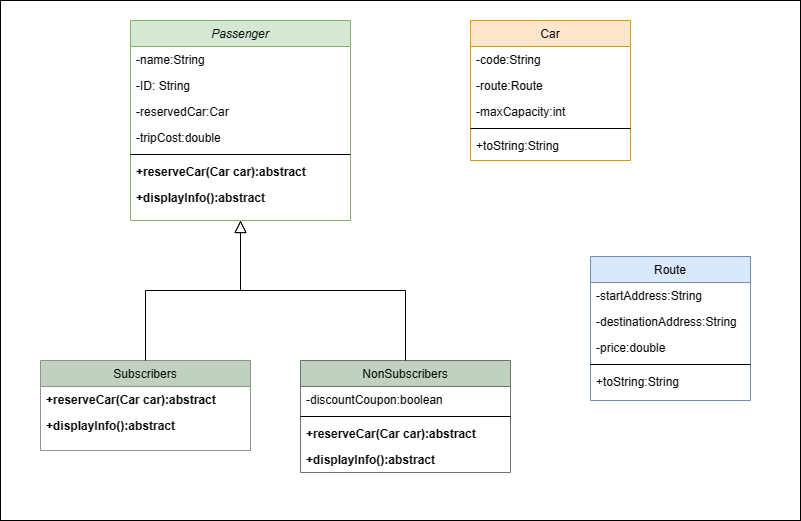

The diagram above was exported from draw.io. Its source (the exported page's mxGraphModel, read from the mxfile embedded in the PNG):
<mxGraphModel dx="1050" dy="549" grid="1" gridSize="10" guides="1" tooltips="1" connect="1" arrows="1" fold="1" page="1" pageScale="1" pageWidth="827" pageHeight="1169" math="0" shadow="0">
  <root>
    <mxCell id="WIyWlLk6GJQsqaUBKTNV-0" />
    <mxCell id="WIyWlLk6GJQsqaUBKTNV-1" parent="WIyWlLk6GJQsqaUBKTNV-0" />
    <mxCell id="jCvtRVzJPh73XAmj3bP7-21" value="" style="rounded=0;whiteSpace=wrap;html=1;" vertex="1" parent="WIyWlLk6GJQsqaUBKTNV-1">
      <mxGeometry x="30" width="800" height="520" as="geometry" />
    </mxCell>
    <mxCell id="zkfFHV4jXpPFQw0GAbJ--0" value="Passenger" style="swimlane;fontStyle=2;align=center;verticalAlign=top;childLayout=stackLayout;horizontal=1;startSize=26;horizontalStack=0;resizeParent=1;resizeLast=0;collapsible=1;marginBottom=0;rounded=0;shadow=0;strokeWidth=1;fillColor=#d5e8d4;strokeColor=#82b366;" parent="WIyWlLk6GJQsqaUBKTNV-1" vertex="1">
      <mxGeometry x="160" y="20" width="220" height="200" as="geometry">
        <mxRectangle x="230" y="140" width="160" height="26" as="alternateBounds" />
      </mxGeometry>
    </mxCell>
    <mxCell id="zkfFHV4jXpPFQw0GAbJ--1" value="-name:String" style="text;align=left;verticalAlign=top;spacingLeft=4;spacingRight=4;overflow=hidden;rotatable=0;points=[[0,0.5],[1,0.5]];portConstraint=eastwest;" parent="zkfFHV4jXpPFQw0GAbJ--0" vertex="1">
      <mxGeometry y="26" width="220" height="26" as="geometry" />
    </mxCell>
    <mxCell id="zkfFHV4jXpPFQw0GAbJ--2" value="-ID: String" style="text;align=left;verticalAlign=top;spacingLeft=4;spacingRight=4;overflow=hidden;rotatable=0;points=[[0,0.5],[1,0.5]];portConstraint=eastwest;rounded=0;shadow=0;html=0;" parent="zkfFHV4jXpPFQw0GAbJ--0" vertex="1">
      <mxGeometry y="52" width="220" height="26" as="geometry" />
    </mxCell>
    <mxCell id="zkfFHV4jXpPFQw0GAbJ--3" value="-reservedCar:Car" style="text;align=left;verticalAlign=top;spacingLeft=4;spacingRight=4;overflow=hidden;rotatable=0;points=[[0,0.5],[1,0.5]];portConstraint=eastwest;rounded=0;shadow=0;html=0;" parent="zkfFHV4jXpPFQw0GAbJ--0" vertex="1">
      <mxGeometry y="78" width="220" height="26" as="geometry" />
    </mxCell>
    <mxCell id="zkfFHV4jXpPFQw0GAbJ--5" value="-tripCost:double" style="text;align=left;verticalAlign=top;spacingLeft=4;spacingRight=4;overflow=hidden;rotatable=0;points=[[0,0.5],[1,0.5]];portConstraint=eastwest;" parent="zkfFHV4jXpPFQw0GAbJ--0" vertex="1">
      <mxGeometry y="104" width="220" height="26" as="geometry" />
    </mxCell>
    <mxCell id="zkfFHV4jXpPFQw0GAbJ--4" value="" style="line;html=1;strokeWidth=1;align=left;verticalAlign=middle;spacingTop=-1;spacingLeft=3;spacingRight=3;rotatable=0;labelPosition=right;points=[];portConstraint=eastwest;" parent="zkfFHV4jXpPFQw0GAbJ--0" vertex="1">
      <mxGeometry y="130" width="220" height="8" as="geometry" />
    </mxCell>
    <mxCell id="jCvtRVzJPh73XAmj3bP7-3" value="+reserveCar(Car car):abstract" style="text;align=left;verticalAlign=top;spacingLeft=4;spacingRight=4;overflow=hidden;rotatable=0;points=[[0,0.5],[1,0.5]];portConstraint=eastwest;rounded=0;shadow=0;html=0;fontStyle=1" vertex="1" parent="zkfFHV4jXpPFQw0GAbJ--0">
      <mxGeometry y="138" width="220" height="26" as="geometry" />
    </mxCell>
    <mxCell id="jCvtRVzJPh73XAmj3bP7-4" value="+displayInfo():abstract" style="text;align=left;verticalAlign=top;spacingLeft=4;spacingRight=4;overflow=hidden;rotatable=0;points=[[0,0.5],[1,0.5]];portConstraint=eastwest;fontStyle=1" vertex="1" parent="zkfFHV4jXpPFQw0GAbJ--0">
      <mxGeometry y="164" width="220" height="26" as="geometry" />
    </mxCell>
    <mxCell id="zkfFHV4jXpPFQw0GAbJ--6" value="Subscribers" style="swimlane;fontStyle=0;align=center;verticalAlign=top;childLayout=stackLayout;horizontal=1;startSize=26;horizontalStack=0;resizeParent=1;resizeLast=0;collapsible=1;marginBottom=0;rounded=0;shadow=0;strokeWidth=1;fillColor=#c0d1bf;strokeColor=#8a9689;" parent="WIyWlLk6GJQsqaUBKTNV-1" vertex="1">
      <mxGeometry x="70" y="360" width="210" height="90" as="geometry">
        <mxRectangle x="130" y="380" width="160" height="26" as="alternateBounds" />
      </mxGeometry>
    </mxCell>
    <mxCell id="jCvtRVzJPh73XAmj3bP7-5" value="+reserveCar(Car car):abstract" style="text;align=left;verticalAlign=top;spacingLeft=4;spacingRight=4;overflow=hidden;rotatable=0;points=[[0,0.5],[1,0.5]];portConstraint=eastwest;rounded=0;shadow=0;html=0;fontStyle=1" vertex="1" parent="zkfFHV4jXpPFQw0GAbJ--6">
      <mxGeometry y="26" width="210" height="26" as="geometry" />
    </mxCell>
    <mxCell id="jCvtRVzJPh73XAmj3bP7-6" value="+displayInfo():abstract" style="text;align=left;verticalAlign=top;spacingLeft=4;spacingRight=4;overflow=hidden;rotatable=0;points=[[0,0.5],[1,0.5]];portConstraint=eastwest;fontStyle=1" vertex="1" parent="zkfFHV4jXpPFQw0GAbJ--6">
      <mxGeometry y="52" width="210" height="26" as="geometry" />
    </mxCell>
    <mxCell id="zkfFHV4jXpPFQw0GAbJ--12" value="" style="endArrow=block;endSize=10;endFill=0;shadow=0;strokeWidth=1;rounded=0;edgeStyle=elbowEdgeStyle;elbow=vertical;" parent="WIyWlLk6GJQsqaUBKTNV-1" source="zkfFHV4jXpPFQw0GAbJ--6" target="zkfFHV4jXpPFQw0GAbJ--0" edge="1">
      <mxGeometry width="160" relative="1" as="geometry">
        <mxPoint x="200" y="203" as="sourcePoint" />
        <mxPoint x="200" y="203" as="targetPoint" />
      </mxGeometry>
    </mxCell>
    <mxCell id="zkfFHV4jXpPFQw0GAbJ--13" value="NonSubscribers" style="swimlane;fontStyle=0;align=center;verticalAlign=top;childLayout=stackLayout;horizontal=1;startSize=26;horizontalStack=0;resizeParent=1;resizeLast=0;collapsible=1;marginBottom=0;rounded=0;shadow=0;strokeWidth=1;fillColor=#C0D1BF;strokeColor=#677566;swimlaneFillColor=none;" parent="WIyWlLk6GJQsqaUBKTNV-1" vertex="1">
      <mxGeometry x="330" y="360" width="210" height="112" as="geometry">
        <mxRectangle x="340" y="380" width="170" height="26" as="alternateBounds" />
      </mxGeometry>
    </mxCell>
    <mxCell id="zkfFHV4jXpPFQw0GAbJ--14" value="-discountCoupon:boolean" style="text;align=left;verticalAlign=top;spacingLeft=4;spacingRight=4;overflow=hidden;rotatable=0;points=[[0,0.5],[1,0.5]];portConstraint=eastwest;" parent="zkfFHV4jXpPFQw0GAbJ--13" vertex="1">
      <mxGeometry y="26" width="210" height="26" as="geometry" />
    </mxCell>
    <mxCell id="zkfFHV4jXpPFQw0GAbJ--15" value="" style="line;html=1;strokeWidth=1;align=left;verticalAlign=middle;spacingTop=-1;spacingLeft=3;spacingRight=3;rotatable=0;labelPosition=right;points=[];portConstraint=eastwest;" parent="zkfFHV4jXpPFQw0GAbJ--13" vertex="1">
      <mxGeometry y="52" width="210" height="8" as="geometry" />
    </mxCell>
    <mxCell id="jCvtRVzJPh73XAmj3bP7-7" value="+reserveCar(Car car):abstract" style="text;align=left;verticalAlign=top;spacingLeft=4;spacingRight=4;overflow=hidden;rotatable=0;points=[[0,0.5],[1,0.5]];portConstraint=eastwest;rounded=0;shadow=0;html=0;fontStyle=1" vertex="1" parent="zkfFHV4jXpPFQw0GAbJ--13">
      <mxGeometry y="60" width="210" height="26" as="geometry" />
    </mxCell>
    <mxCell id="jCvtRVzJPh73XAmj3bP7-8" value="+displayInfo():abstract" style="text;align=left;verticalAlign=top;spacingLeft=4;spacingRight=4;overflow=hidden;rotatable=0;points=[[0,0.5],[1,0.5]];portConstraint=eastwest;fontStyle=1" vertex="1" parent="zkfFHV4jXpPFQw0GAbJ--13">
      <mxGeometry y="86" width="210" height="26" as="geometry" />
    </mxCell>
    <mxCell id="zkfFHV4jXpPFQw0GAbJ--16" value="" style="endArrow=block;endSize=10;endFill=0;shadow=0;strokeWidth=1;rounded=0;edgeStyle=elbowEdgeStyle;elbow=vertical;" parent="WIyWlLk6GJQsqaUBKTNV-1" source="zkfFHV4jXpPFQw0GAbJ--13" target="zkfFHV4jXpPFQw0GAbJ--0" edge="1">
      <mxGeometry width="160" relative="1" as="geometry">
        <mxPoint x="210" y="373" as="sourcePoint" />
        <mxPoint x="310" y="271" as="targetPoint" />
      </mxGeometry>
    </mxCell>
    <mxCell id="zkfFHV4jXpPFQw0GAbJ--17" value="Car" style="swimlane;fontStyle=0;align=center;verticalAlign=top;childLayout=stackLayout;horizontal=1;startSize=26;horizontalStack=0;resizeParent=1;resizeLast=0;collapsible=1;marginBottom=0;rounded=0;shadow=0;strokeWidth=1;fillColor=#ffe6cc;strokeColor=#d79b00;" parent="WIyWlLk6GJQsqaUBKTNV-1" vertex="1">
      <mxGeometry x="500" y="20" width="160" height="140" as="geometry">
        <mxRectangle x="550" y="140" width="160" height="26" as="alternateBounds" />
      </mxGeometry>
    </mxCell>
    <mxCell id="zkfFHV4jXpPFQw0GAbJ--18" value="-code:String" style="text;align=left;verticalAlign=top;spacingLeft=4;spacingRight=4;overflow=hidden;rotatable=0;points=[[0,0.5],[1,0.5]];portConstraint=eastwest;" parent="zkfFHV4jXpPFQw0GAbJ--17" vertex="1">
      <mxGeometry y="26" width="160" height="26" as="geometry" />
    </mxCell>
    <mxCell id="zkfFHV4jXpPFQw0GAbJ--19" value="-route:Route" style="text;align=left;verticalAlign=top;spacingLeft=4;spacingRight=4;overflow=hidden;rotatable=0;points=[[0,0.5],[1,0.5]];portConstraint=eastwest;rounded=0;shadow=0;html=0;" parent="zkfFHV4jXpPFQw0GAbJ--17" vertex="1">
      <mxGeometry y="52" width="160" height="26" as="geometry" />
    </mxCell>
    <mxCell id="zkfFHV4jXpPFQw0GAbJ--20" value="-maxCapacity:int" style="text;align=left;verticalAlign=top;spacingLeft=4;spacingRight=4;overflow=hidden;rotatable=0;points=[[0,0.5],[1,0.5]];portConstraint=eastwest;rounded=0;shadow=0;html=0;" parent="zkfFHV4jXpPFQw0GAbJ--17" vertex="1">
      <mxGeometry y="78" width="160" height="26" as="geometry" />
    </mxCell>
    <mxCell id="jCvtRVzJPh73XAmj3bP7-18" value="" style="line;html=1;strokeWidth=1;align=left;verticalAlign=middle;spacingTop=-1;spacingLeft=3;spacingRight=3;rotatable=0;labelPosition=right;points=[];portConstraint=eastwest;" vertex="1" parent="zkfFHV4jXpPFQw0GAbJ--17">
      <mxGeometry y="104" width="160" height="8" as="geometry" />
    </mxCell>
    <mxCell id="jCvtRVzJPh73XAmj3bP7-19" value="+toString:String" style="text;align=left;verticalAlign=top;spacingLeft=4;spacingRight=4;overflow=hidden;rotatable=0;points=[[0,0.5],[1,0.5]];portConstraint=eastwest;fontStyle=0" vertex="1" parent="zkfFHV4jXpPFQw0GAbJ--17">
      <mxGeometry y="112" width="160" height="26" as="geometry" />
    </mxCell>
    <mxCell id="jCvtRVzJPh73XAmj3bP7-9" value="Route" style="swimlane;fontStyle=0;align=center;verticalAlign=top;childLayout=stackLayout;horizontal=1;startSize=26;horizontalStack=0;resizeParent=1;resizeLast=0;collapsible=1;marginBottom=0;rounded=0;shadow=0;strokeWidth=1;fillColor=#dae8fc;strokeColor=#6c8ebf;" vertex="1" parent="WIyWlLk6GJQsqaUBKTNV-1">
      <mxGeometry x="620" y="256" width="160" height="144" as="geometry">
        <mxRectangle x="550" y="140" width="160" height="26" as="alternateBounds" />
      </mxGeometry>
    </mxCell>
    <mxCell id="jCvtRVzJPh73XAmj3bP7-10" value="-startAddress:String" style="text;align=left;verticalAlign=top;spacingLeft=4;spacingRight=4;overflow=hidden;rotatable=0;points=[[0,0.5],[1,0.5]];portConstraint=eastwest;" vertex="1" parent="jCvtRVzJPh73XAmj3bP7-9">
      <mxGeometry y="26" width="160" height="26" as="geometry" />
    </mxCell>
    <mxCell id="jCvtRVzJPh73XAmj3bP7-11" value="-destinationAddress:String" style="text;align=left;verticalAlign=top;spacingLeft=4;spacingRight=4;overflow=hidden;rotatable=0;points=[[0,0.5],[1,0.5]];portConstraint=eastwest;rounded=0;shadow=0;html=0;" vertex="1" parent="jCvtRVzJPh73XAmj3bP7-9">
      <mxGeometry y="52" width="160" height="26" as="geometry" />
    </mxCell>
    <mxCell id="jCvtRVzJPh73XAmj3bP7-12" value="-price:double" style="text;align=left;verticalAlign=top;spacingLeft=4;spacingRight=4;overflow=hidden;rotatable=0;points=[[0,0.5],[1,0.5]];portConstraint=eastwest;rounded=0;shadow=0;html=0;" vertex="1" parent="jCvtRVzJPh73XAmj3bP7-9">
      <mxGeometry y="78" width="160" height="26" as="geometry" />
    </mxCell>
    <mxCell id="jCvtRVzJPh73XAmj3bP7-15" value="" style="line;html=1;strokeWidth=1;align=left;verticalAlign=middle;spacingTop=-1;spacingLeft=3;spacingRight=3;rotatable=0;labelPosition=right;points=[];portConstraint=eastwest;" vertex="1" parent="jCvtRVzJPh73XAmj3bP7-9">
      <mxGeometry y="104" width="160" height="8" as="geometry" />
    </mxCell>
    <mxCell id="jCvtRVzJPh73XAmj3bP7-20" value="+toString:String" style="text;align=left;verticalAlign=top;spacingLeft=4;spacingRight=4;overflow=hidden;rotatable=0;points=[[0,0.5],[1,0.5]];portConstraint=eastwest;fontStyle=0" vertex="1" parent="jCvtRVzJPh73XAmj3bP7-9">
      <mxGeometry y="112" width="160" height="26" as="geometry" />
    </mxCell>
  </root>
</mxGraphModel>